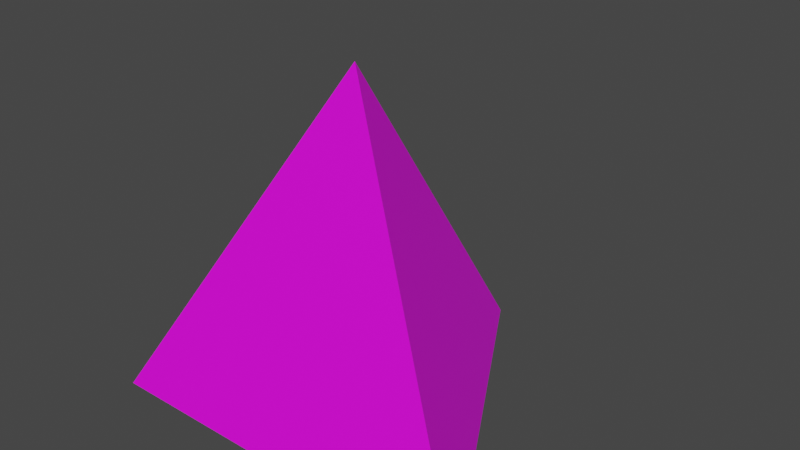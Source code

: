 # Source: Triangle.blend  (saved by Blender 3.2.14; exported with 4.5.12 LTS)
import bpy
from mathutils import Matrix  # noqa: F401  (used for matrix-valued properties, if any)

bpy.ops.wm.read_factory_settings(use_empty=True)
scene = bpy.context.scene
scene.name = 'Scene'

# ---- collections
col_collection = bpy.data.collections.new('Collection'); scene.collection.children.link(col_collection)

# ---- images (referenced by path relative to the original .blend; pixels are not part of the script)
import os
ASSET_DIR = os.environ.get("B2B_ASSET_DIR", "")  # directory of the original .blend (textures are referenced by path, not embedded)
HERE = os.path.dirname(os.path.abspath(__file__))  # packed textures are extracted next to this script under _unpacked/

def load_image(name, relpath, width, height, colorspace="sRGB"):
    """Load a texture the original file referenced (path relative to the .blend, or extracted next to this script)."""
    p = next((c for c in (os.path.join(HERE, relpath), os.path.join(ASSET_DIR, relpath)) if relpath and os.path.exists(c)), "")
    if p:
        img = bpy.data.images.load(p, check_existing=True)
        img.name = name
    else:  # same state as the original file: an image datablock whose file is absent (Cycles renders it pink)
        img = bpy.data.images.new(name, width, height)
        img.source = "FILE"
        img.filepath = "//" + (relpath or name)
    img.colorspace_settings.name = colorspace
    return img
img_palette02_albedo_psd = load_image('Palette02-Albedo.psd', 'Palette02-Albedo.psd', 1024, 1024, 'sRGB')

# ---- materials (node trees are filled in below, after node groups)
mat_material_001 = bpy.data.materials.new('Material.001')
mat_material_001.use_transparent_shadow = False

# ---- material node trees
mat_material_001.use_nodes = True; mat_material_001.node_tree.nodes.clear()
_N = mat_material_001.node_tree.nodes; _L = mat_material_001.node_tree.links
n0 = _N.new('ShaderNodeBsdfPrincipled'); n0.name = 'Principled BSDF'; n0.location = (10, 300)
n0.distribution = 'GGX'
n0.subsurface_method = 'RANDOM_WALK_SKIN'
n0.inputs[3].default_value = 1.45
n0.inputs[27].default_value = (0.0, 0.0, 0.0, 1.0)
n0.inputs[28].default_value = 1.0
n1 = _N.new('ShaderNodeOutputMaterial'); n1.name = 'Material Output'; n1.location = (300, 300)
n2 = _N.new('ShaderNodeTexImage'); n2.name = 'Image Texture'; n2.location = (-353, 232)
n2.image = img_palette02_albedo_psd
_L.new(n0.outputs[0], n1.inputs[0])
_L.new(n2.outputs[0], n0.inputs[0])
n1.is_active_output = True

# ---- world
world_world = bpy.data.worlds.new('World'); scene.world = world_world
world_world.use_nodes = True; world_world.node_tree.nodes.clear()
_N = world_world.node_tree.nodes; _L = world_world.node_tree.links
n0 = _N.new('ShaderNodeOutputWorld'); n0.name = 'World Output'; n0.location = (300, 300)
n1 = _N.new('ShaderNodeBackground'); n1.name = 'Background'; n1.location = (10, 300)
n1.inputs[0].default_value = (0.05088, 0.05088, 0.05088, 1.0)
_L.new(n1.outputs[0], n0.inputs[0])
n0.is_active_output = True
world_world.color = (0.05088, 0.05088, 0.05088)
world_world.use_sun_shadow = False
world_world.sun_shadow_jitter_overblur = 0.0

# ---- meshes
me_cone_001 = bpy.data.meshes.new('Cone.001')
me_cone_001.from_pydata([(0.0, 0.9, 0.006899), (0.7794, -0.45, 0.006899), (-0.7794, -0.45, 0.006899), (0.0, 0.0, 1.357)], [], [(0, 3, 1), (0, 1, 2), (1, 3, 2), (2, 3, 0)])
_uv = me_cone_001.uv_layers.new(name='UVMap')
_uv.uv.foreach_set('vector', [0.67, 0.67, 0.67, 0.67, 0.67, 0.67, 0.67, 0.67, 0.67, 0.67, 0.67, 0.67, 0.67, 0.67, 0.67, 0.67, 0.67, 0.67, 0.67, 0.67, 0.67, 0.67, 0.67, 0.67])
me_cone_001.materials.append(mat_material_001)
me_cone_001.update()

# ---- objects
ob_cone = bpy.data.objects.new('Cone', me_cone_001)

# ---- transforms, parenting, visibility, modifiers, constraints
ob_cone.location = (0.0, 0.0, 0.0)

# ---- collection membership
col_collection.objects.link(ob_cone)

# ---- scene / render settings (as saved in the file)
scene.frame_start = 1; scene.frame_end = 250; scene.frame_set(1)
scene.render.engine = 'BLENDER_EEVEE_NEXT'
scene.cycles.use_denoising = False
scene.cycles.sampling_pattern = 'TABULATED_SOBOL'
scene.cycles.use_light_tree = False
scene.view_settings.view_transform = 'Filmic'
bpy.context.view_layer.update()

# ---- added for rendering (the .blend has no active camera and no usable light): camera, sun
cam_auto = bpy.data.cameras.new('AutoCamera')
cam_auto.lens = 50.0
cam_auto.sensor_width = 36.0
cam_auto.clip_end = 1000.0
ob_auto_camera = bpy.data.objects.new('AutoCamera', cam_auto)
scene.collection.objects.link(ob_auto_camera)
ob_auto_camera.location = (2.28045, -2.51154, 2.50626)
ob_auto_camera.rotation_euler = (1.09748, -7.21219e-08, 0.694738)
scene.camera = ob_auto_camera
light_auto_sun = bpy.data.lights.new('AutoSun', 'SUN')
light_auto_sun.energy = 3.0
light_auto_sun.angle = 0.0523599
ob_auto_sun = bpy.data.objects.new('AutoSun', light_auto_sun)
scene.collection.objects.link(ob_auto_sun)
ob_auto_sun.rotation_euler = (0.872665, 0.174533, 0.523599)
bpy.context.view_layer.update()

